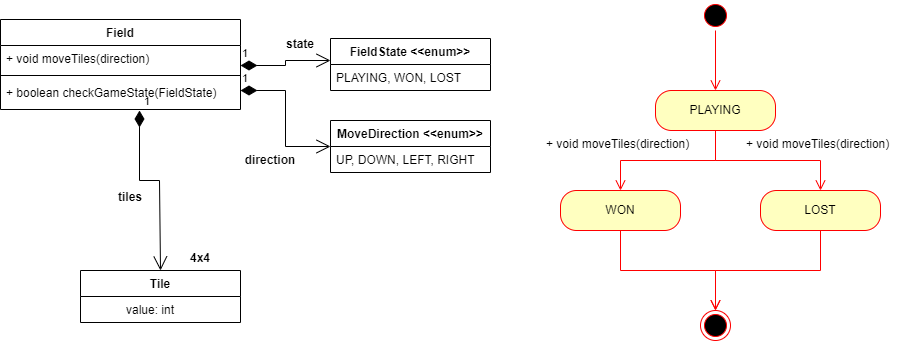

The diagram above was exported from draw.io. Its source (the exported page's mxGraphModel, read from the mxfile embedded in the PNG):
<mxGraphModel dx="1038" dy="579" grid="1" gridSize="10" guides="1" tooltips="1" connect="1" arrows="1" fold="1" page="1" pageScale="1" pageWidth="850" pageHeight="1100" math="0" shadow="0">
  <root>
    <mxCell id="0" />
    <mxCell id="1" parent="0" />
    <mxCell id="WnRpyT06qAGkWH5uVd5I-25" value="Tile&#10;" style="swimlane;fontStyle=1;align=center;verticalAlign=top;childLayout=stackLayout;horizontal=1;startSize=26;horizontalStack=0;resizeParent=1;resizeParentMax=0;resizeLast=0;collapsible=1;marginBottom=0;" parent="1" vertex="1">
      <mxGeometry x="360" y="320" width="160" height="52" as="geometry" />
    </mxCell>
    <mxCell id="WnRpyT06qAGkWH5uVd5I-26" value="            value:  int&#10;&#10;" style="text;strokeColor=none;fillColor=none;align=left;verticalAlign=top;spacingLeft=4;spacingRight=4;overflow=hidden;rotatable=0;points=[[0,0.5],[1,0.5]];portConstraint=eastwest;" parent="WnRpyT06qAGkWH5uVd5I-25" vertex="1">
      <mxGeometry y="26" width="160" height="26" as="geometry" />
    </mxCell>
    <mxCell id="WnRpyT06qAGkWH5uVd5I-30" value="1" style="endArrow=open;html=1;endSize=12;startArrow=diamondThin;startSize=14;startFill=1;edgeStyle=orthogonalEdgeStyle;align=left;verticalAlign=bottom;rounded=0;entryX=0.5;entryY=0;entryDx=0;entryDy=0;" parent="1" target="WnRpyT06qAGkWH5uVd5I-25" edge="1">
      <mxGeometry x="-1" y="3" relative="1" as="geometry">
        <mxPoint x="419" y="160" as="sourcePoint" />
        <mxPoint x="490" y="310" as="targetPoint" />
        <Array as="points">
          <mxPoint x="419" y="230" />
          <mxPoint x="439" y="230" />
          <mxPoint x="439" y="320" />
        </Array>
      </mxGeometry>
    </mxCell>
    <mxCell id="WnRpyT06qAGkWH5uVd5I-31" value="4x4" style="text;align=center;fontStyle=1;verticalAlign=middle;spacingLeft=3;spacingRight=3;strokeColor=none;rotatable=0;points=[[0,0.5],[1,0.5]];portConstraint=eastwest;" parent="1" vertex="1">
      <mxGeometry x="440" y="294" width="80" height="26" as="geometry" />
    </mxCell>
    <mxCell id="WnRpyT06qAGkWH5uVd5I-37" value="tiles&#10;" style="text;align=center;fontStyle=1;verticalAlign=middle;spacingLeft=3;spacingRight=3;strokeColor=none;rotatable=0;points=[[0,0.5],[1,0.5]];portConstraint=eastwest;" parent="1" vertex="1">
      <mxGeometry x="370" y="240" width="80" height="26" as="geometry" />
    </mxCell>
    <mxCell id="WnRpyT06qAGkWH5uVd5I-48" value="state" style="text;align=center;fontStyle=1;verticalAlign=middle;spacingLeft=3;spacingRight=3;strokeColor=none;rotatable=0;points=[[0,0.5],[1,0.5]];portConstraint=eastwest;" parent="1" vertex="1">
      <mxGeometry x="540" y="80" width="80" height="26" as="geometry" />
    </mxCell>
    <mxCell id="WnRpyT06qAGkWH5uVd5I-47" value="1" style="endArrow=open;html=1;endSize=12;startArrow=diamondThin;startSize=14;startFill=1;edgeStyle=orthogonalEdgeStyle;align=left;verticalAlign=bottom;rounded=0;exitX=1;exitY=0.25;exitDx=0;exitDy=0;" parent="1" edge="1">
      <mxGeometry x="-1" y="3" relative="1" as="geometry">
        <mxPoint x="520" y="115" as="sourcePoint" />
        <mxPoint x="610" y="110" as="targetPoint" />
        <Array as="points">
          <mxPoint x="565" y="115" />
          <mxPoint x="565" y="110" />
          <mxPoint x="610" y="110" />
        </Array>
      </mxGeometry>
    </mxCell>
    <mxCell id="WnRpyT06qAGkWH5uVd5I-53" value="" style="ellipse;html=1;shape=startState;fillColor=#000000;strokeColor=#ff0000;" parent="1" vertex="1">
      <mxGeometry x="980" y="50" width="30" height="30" as="geometry" />
    </mxCell>
    <mxCell id="WnRpyT06qAGkWH5uVd5I-54" value="" style="edgeStyle=orthogonalEdgeStyle;html=1;verticalAlign=bottom;endArrow=open;endSize=8;strokeColor=#ff0000;rounded=0;" parent="1" source="WnRpyT06qAGkWH5uVd5I-53" edge="1">
      <mxGeometry relative="1" as="geometry">
        <mxPoint x="995" y="140" as="targetPoint" />
      </mxGeometry>
    </mxCell>
    <mxCell id="WnRpyT06qAGkWH5uVd5I-55" value="PLAYING" style="rounded=1;whiteSpace=wrap;html=1;arcSize=40;fontColor=#000000;fillColor=#ffffc0;strokeColor=#ff0000;" parent="1" vertex="1">
      <mxGeometry x="935" y="140" width="120" height="40" as="geometry" />
    </mxCell>
    <mxCell id="WnRpyT06qAGkWH5uVd5I-56" value="" style="edgeStyle=orthogonalEdgeStyle;html=1;verticalAlign=bottom;endArrow=open;endSize=8;strokeColor=#ff0000;rounded=0;entryX=0.5;entryY=0;entryDx=0;entryDy=0;" parent="1" source="WnRpyT06qAGkWH5uVd5I-55" target="WnRpyT06qAGkWH5uVd5I-57" edge="1">
      <mxGeometry relative="1" as="geometry">
        <mxPoint x="995" y="240" as="targetPoint" />
      </mxGeometry>
    </mxCell>
    <mxCell id="WnRpyT06qAGkWH5uVd5I-57" value="WON" style="rounded=1;whiteSpace=wrap;html=1;arcSize=40;fontColor=#000000;fillColor=#ffffc0;strokeColor=#ff0000;" parent="1" vertex="1">
      <mxGeometry x="840" y="240" width="120" height="40" as="geometry" />
    </mxCell>
    <mxCell id="WnRpyT06qAGkWH5uVd5I-58" value="" style="edgeStyle=orthogonalEdgeStyle;html=1;verticalAlign=bottom;endArrow=open;endSize=8;strokeColor=#ff0000;rounded=0;entryX=0.5;entryY=0;entryDx=0;entryDy=0;" parent="1" source="WnRpyT06qAGkWH5uVd5I-57" target="WnRpyT06qAGkWH5uVd5I-62" edge="1">
      <mxGeometry relative="1" as="geometry">
        <mxPoint x="1000" y="360" as="targetPoint" />
        <Array as="points">
          <mxPoint x="900" y="320" />
          <mxPoint x="995" y="320" />
        </Array>
      </mxGeometry>
    </mxCell>
    <mxCell id="WnRpyT06qAGkWH5uVd5I-59" value="LOST" style="rounded=1;whiteSpace=wrap;html=1;arcSize=40;fontColor=#000000;fillColor=#ffffc0;strokeColor=#ff0000;" parent="1" vertex="1">
      <mxGeometry x="1040" y="240" width="120" height="40" as="geometry" />
    </mxCell>
    <mxCell id="WnRpyT06qAGkWH5uVd5I-60" value="" style="edgeStyle=orthogonalEdgeStyle;html=1;verticalAlign=bottom;endArrow=open;endSize=8;strokeColor=#ff0000;rounded=0;entryX=0.5;entryY=0;entryDx=0;entryDy=0;" parent="1" source="WnRpyT06qAGkWH5uVd5I-59" target="WnRpyT06qAGkWH5uVd5I-62" edge="1">
      <mxGeometry relative="1" as="geometry">
        <mxPoint x="1000" y="360" as="targetPoint" />
        <Array as="points">
          <mxPoint x="1100" y="320" />
          <mxPoint x="995" y="320" />
        </Array>
      </mxGeometry>
    </mxCell>
    <mxCell id="WnRpyT06qAGkWH5uVd5I-61" value="" style="edgeStyle=orthogonalEdgeStyle;html=1;verticalAlign=bottom;endArrow=open;endSize=8;strokeColor=#ff0000;rounded=0;entryX=0.5;entryY=0;entryDx=0;entryDy=0;exitX=0.5;exitY=1;exitDx=0;exitDy=0;" parent="1" source="WnRpyT06qAGkWH5uVd5I-55" target="WnRpyT06qAGkWH5uVd5I-59" edge="1">
      <mxGeometry relative="1" as="geometry">
        <mxPoint x="1010" y="250" as="targetPoint" />
        <mxPoint x="1105" y="190" as="sourcePoint" />
      </mxGeometry>
    </mxCell>
    <mxCell id="WnRpyT06qAGkWH5uVd5I-62" value="" style="ellipse;html=1;shape=endState;fillColor=#000000;strokeColor=#ff0000;" parent="1" vertex="1">
      <mxGeometry x="980" y="360" width="30" height="30" as="geometry" />
    </mxCell>
    <mxCell id="WnRpyT06qAGkWH5uVd5I-64" value="+ void moveTiles(direction)" style="text;strokeColor=none;fillColor=none;align=left;verticalAlign=top;spacingLeft=4;spacingRight=4;overflow=hidden;rotatable=0;points=[[0,0.5],[1,0.5]];portConstraint=eastwest;" parent="1" vertex="1">
      <mxGeometry x="820" y="180" width="160" height="26" as="geometry" />
    </mxCell>
    <mxCell id="WnRpyT06qAGkWH5uVd5I-65" value="+ void moveTiles(direction)" style="text;strokeColor=none;fillColor=none;align=left;verticalAlign=top;spacingLeft=4;spacingRight=4;overflow=hidden;rotatable=0;points=[[0,0.5],[1,0.5]];portConstraint=eastwest;" parent="1" vertex="1">
      <mxGeometry x="1020" y="180" width="160" height="26" as="geometry" />
    </mxCell>
    <mxCell id="WnRpyT06qAGkWH5uVd5I-66" value="MoveDirection &lt;&lt;enum&gt;&gt;" style="swimlane;fontStyle=1;align=center;verticalAlign=top;childLayout=stackLayout;horizontal=1;startSize=26;horizontalStack=0;resizeParent=1;resizeParentMax=0;resizeLast=0;collapsible=1;marginBottom=0;" parent="1" vertex="1">
      <mxGeometry x="610" y="170" width="160" height="52" as="geometry" />
    </mxCell>
    <mxCell id="WnRpyT06qAGkWH5uVd5I-67" value="UP, DOWN, LEFT, RIGHT" style="text;strokeColor=none;fillColor=none;align=left;verticalAlign=top;spacingLeft=4;spacingRight=4;overflow=hidden;rotatable=0;points=[[0,0.5],[1,0.5]];portConstraint=eastwest;" parent="WnRpyT06qAGkWH5uVd5I-66" vertex="1">
      <mxGeometry y="26" width="160" height="26" as="geometry" />
    </mxCell>
    <mxCell id="WnRpyT06qAGkWH5uVd5I-71" value="FieldState &lt;&lt;enum&gt;&gt;" style="swimlane;fontStyle=1;align=center;verticalAlign=top;childLayout=stackLayout;horizontal=1;startSize=26;horizontalStack=0;resizeParent=1;resizeParentMax=0;resizeLast=0;collapsible=1;marginBottom=0;" parent="1" vertex="1">
      <mxGeometry x="610" y="88" width="160" height="52" as="geometry" />
    </mxCell>
    <mxCell id="WnRpyT06qAGkWH5uVd5I-72" value="PLAYING, WON, LOST" style="text;strokeColor=none;fillColor=none;align=left;verticalAlign=top;spacingLeft=4;spacingRight=4;overflow=hidden;rotatable=0;points=[[0,0.5],[1,0.5]];portConstraint=eastwest;" parent="WnRpyT06qAGkWH5uVd5I-71" vertex="1">
      <mxGeometry y="26" width="160" height="26" as="geometry" />
    </mxCell>
    <mxCell id="WnRpyT06qAGkWH5uVd5I-76" value="1" style="endArrow=open;html=1;endSize=12;startArrow=diamondThin;startSize=14;startFill=1;edgeStyle=orthogonalEdgeStyle;align=left;verticalAlign=bottom;rounded=0;entryX=0;entryY=0.5;entryDx=0;entryDy=0;" parent="1" target="WnRpyT06qAGkWH5uVd5I-66" edge="1">
      <mxGeometry x="-1" y="3" relative="1" as="geometry">
        <mxPoint x="520" y="140" as="sourcePoint" />
        <mxPoint x="680" y="140" as="targetPoint" />
      </mxGeometry>
    </mxCell>
    <mxCell id="WnRpyT06qAGkWH5uVd5I-77" value="direction" style="text;align=center;fontStyle=1;verticalAlign=middle;spacingLeft=3;spacingRight=3;strokeColor=none;rotatable=0;points=[[0,0.5],[1,0.5]];portConstraint=eastwest;" parent="1" vertex="1">
      <mxGeometry x="510" y="196" width="80" height="26" as="geometry" />
    </mxCell>
    <mxCell id="KKxWr23BvYCq31u6iNUB-1" value="Field" style="swimlane;fontStyle=1;align=center;verticalAlign=top;childLayout=stackLayout;horizontal=1;startSize=26;horizontalStack=0;resizeParent=1;resizeParentMax=0;resizeLast=0;collapsible=1;marginBottom=0;" vertex="1" parent="1">
      <mxGeometry x="280" y="69" width="240" height="90" as="geometry" />
    </mxCell>
    <mxCell id="KKxWr23BvYCq31u6iNUB-2" value="+ void moveTiles(direction)" style="text;strokeColor=none;fillColor=none;align=left;verticalAlign=top;spacingLeft=4;spacingRight=4;overflow=hidden;rotatable=0;points=[[0,0.5],[1,0.5]];portConstraint=eastwest;" vertex="1" parent="KKxWr23BvYCq31u6iNUB-1">
      <mxGeometry y="26" width="240" height="26" as="geometry" />
    </mxCell>
    <mxCell id="KKxWr23BvYCq31u6iNUB-3" value="" style="line;strokeWidth=1;fillColor=none;align=left;verticalAlign=middle;spacingTop=-1;spacingLeft=3;spacingRight=3;rotatable=0;labelPosition=right;points=[];portConstraint=eastwest;" vertex="1" parent="KKxWr23BvYCq31u6iNUB-1">
      <mxGeometry y="52" width="240" height="8" as="geometry" />
    </mxCell>
    <mxCell id="KKxWr23BvYCq31u6iNUB-4" value="+ boolean checkGameState(FieldState)&#10;" style="text;strokeColor=none;fillColor=none;align=left;verticalAlign=top;spacingLeft=4;spacingRight=4;overflow=hidden;rotatable=0;points=[[0,0.5],[1,0.5]];portConstraint=eastwest;" vertex="1" parent="KKxWr23BvYCq31u6iNUB-1">
      <mxGeometry y="60" width="240" height="30" as="geometry" />
    </mxCell>
  </root>
</mxGraphModel>